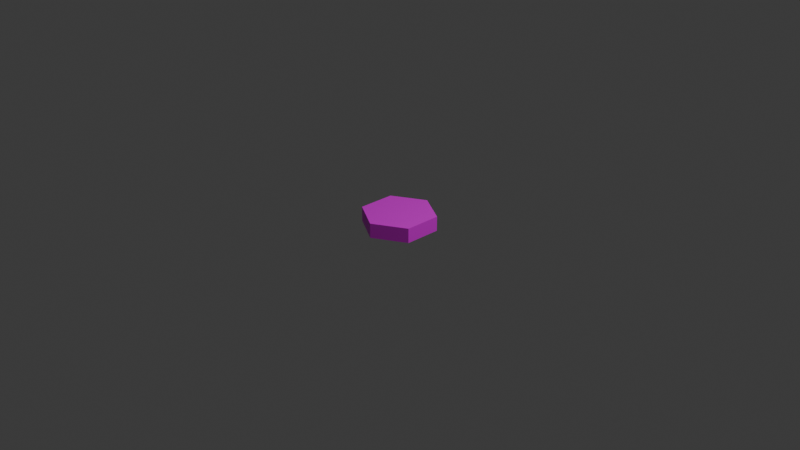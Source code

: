 # Source: Ally02.blend  (saved by Blender 4.4.32; exported with 4.5.12 LTS)
import bpy
from mathutils import Matrix  # noqa: F401  (used for matrix-valued properties, if any)

bpy.ops.wm.read_factory_settings(use_empty=True)
scene = bpy.context.scene
scene.name = 'Scene'

# ---- collections
col_collection = bpy.data.collections.new('Collection'); scene.collection.children.link(col_collection)

# ---- images (referenced by path relative to the original .blend; pixels are not part of the script)
import os
ASSET_DIR = os.environ.get("B2B_ASSET_DIR", "")  # directory of the original .blend (textures are referenced by path, not embedded)
HERE = os.path.dirname(os.path.abspath(__file__))  # packed textures are extracted next to this script under _unpacked/

def load_image(name, relpath, width, height, colorspace="sRGB"):
    """Load a texture the original file referenced (path relative to the .blend, or extracted next to this script)."""
    p = next((c for c in (os.path.join(HERE, relpath), os.path.join(ASSET_DIR, relpath)) if relpath and os.path.exists(c)), "")
    if p:
        img = bpy.data.images.load(p, check_existing=True)
        img.name = name
    else:  # same state as the original file: an image datablock whose file is absent (Cycles renders it pink)
        img = bpy.data.images.new(name, width, height)
        img.source = "FILE"
        img.filepath = "//" + (relpath or name)
    img.colorspace_settings.name = colorspace
    return img
img_ally_body_png = load_image('Ally_Body.png', 'Ally_Body.png', 1024, 1024, 'sRGB')

# ---- materials (node trees are filled in below, after node groups)
mat_002 = bpy.data.materials.new('マテリアル.002')

# ---- material node trees
mat_002.use_nodes = True; mat_002.node_tree.nodes.clear()
_N = mat_002.node_tree.nodes; _L = mat_002.node_tree.links
n0 = _N.new('ShaderNodeBsdfPrincipled'); n0.name = 'プリンシプルBSDF'; n0.location = (10, 300)
n1 = _N.new('ShaderNodeOutputMaterial'); n1.name = 'マテリアル出力'; n1.location = (300, 300)
n2 = _N.new('ShaderNodeTexImage'); n2.name = '画像テクスチャ'; n2.location = (-280, 275)
n2.image = img_ally_body_png
_L.new(n0.outputs[0], n1.inputs[0])
_L.new(n2.outputs[0], n0.inputs[0])
n1.is_active_output = True

# ---- world
world_world = bpy.data.worlds.new('World'); scene.world = world_world
world_world.use_nodes = True; world_world.node_tree.nodes.clear()
_N = world_world.node_tree.nodes; _L = world_world.node_tree.links
n0 = _N.new('ShaderNodeOutputWorld'); n0.name = 'World Output'; n0.location = (300, 300)
n1 = _N.new('ShaderNodeBackground'); n1.name = 'Background'; n1.location = (10, 300)
n1.inputs[0].default_value = (0.05088, 0.05088, 0.05088, 1.0)
_L.new(n1.outputs[0], n0.inputs[0])
n0.is_active_output = True
world_world.color = (0.05088, 0.05088, 0.05088)
world_world.sun_shadow_jitter_overblur = 0.0

# ---- cameras
cam_camera = bpy.data.cameras.new('Camera')
cam_camera.clip_end = 100.0
cam_camera.ortho_scale = 7.314

# ---- lights
light_light = bpy.data.lights.new('Light', 'POINT')
light_light.energy = 1000.0
light_light.shadow_soft_size = 0.1

# ---- meshes
me_001 = bpy.data.meshes.new('円柱.001')
me_001.from_pydata([(0.0, 0.3956, -0.07912), (0.0, 0.3956, 0.07912), (0.3426, 0.1978, -0.07912), (0.3426, 0.1978, 0.07912), (0.3426, -0.1978, -0.07912), (0.3426, -0.1978, 0.07912), (0.0, -0.3956, -0.07912), (0.0, -0.3956, 0.07912), (-0.3426, -0.1978, -0.07912), (-0.3426, -0.1978, 0.07912), (-0.3426, 0.1978, -0.07912), (-0.3426, 0.1978, 0.07912), (-4.967e-09, 0.25, -0.125), (0.2165, 0.125, -0.125), (-4.967e-09, 0.25, -0.075), (-0.2165, 0.125, -0.125), (-0.2165, -0.125, -0.125), (-0.2165, 0.125, -0.075), (-0.2165, -0.125, -0.075), (-4.967e-09, -0.25, -0.075), (0.2165, -0.125, -0.075), (-4.967e-09, -0.25, -0.125), (0.2165, -0.125, -0.125), (0.2165, 0.125, -0.075)], [], [(1, 2, 0), (3, 4, 2), (5, 6, 4), (7, 8, 6), (1, 9, 5), (9, 10, 8), (11, 0, 10), (2, 6, 10), (13, 21, 15), (14, 13, 12), (17, 12, 15), (18, 15, 16), (19, 16, 21), (20, 21, 22), (23, 22, 13), (1, 3, 2), (3, 5, 4), (5, 7, 6), (7, 9, 8), (5, 3, 1), (1, 11, 9), (9, 7, 5), (9, 11, 10), (11, 1, 0), (10, 0, 2), (2, 4, 6), (6, 8, 10), (15, 12, 13), (13, 22, 21), (21, 16, 15), (14, 23, 13), (17, 14, 12), (18, 17, 15), (19, 18, 16), (20, 19, 21), (23, 20, 22)])
_uv = me_001.uv_layers.new(name='UVマップ')
_uv.uv.foreach_set('vector', [0.9232, 0.5228, 0.8076, 0.4081, 0.9468, 0.4671, 0.784, 0.4638, 0.6684, 0.3491, 0.8076, 0.4081, 0.6448, 0.4048, 0.5292, 0.2901, 0.6684, 0.3491, 0.5247, 0.3479, 0.3738, 0.3389, 0.5292, 0.2901, 0.5228, 0.6176, 0.3995, 0.4055, 0.6448, 0.4048, 0.3995, 0.4055, 0.2073, 0.403, 0.3738, 0.3389, 0.233, 0.4696, 0.04085, 0.4672, 0.2073, 0.403, 0.4797, 0.8197, 0.2349, 0.7354, 0.4303, 0.5655, 0.6963, 0.7436, 0.7154, 0.5901, 0.8547, 0.6536, 0.4973, 0.778, 0.5844, 0.7213, 0.5116, 0.7926, 0.8747, 0.5354, 0.9622, 0.5323, 0.8786, 0.5521, 0.7911, 0.5552, 0.8786, 0.5521, 0.795, 0.5719, 0.7075, 0.5749, 0.795, 0.5719, 0.7154, 0.5901, 0.6429, 0.6353, 0.7154, 0.5901, 0.6572, 0.6499, 0.5701, 0.7067, 0.6572, 0.6499, 0.5844, 0.7213, 0.9232, 0.5228, 0.784, 0.4638, 0.8076, 0.4081, 0.784, 0.4638, 0.6448, 0.4048, 0.6684, 0.3491, 0.6448, 0.4048, 0.5247, 0.3479, 0.5292, 0.2901, 0.5247, 0.3479, 0.3995, 0.4055, 0.3738, 0.3389, 0.6448, 0.4048, 0.6452, 0.5464, 0.5228, 0.6176, 0.5228, 0.6176, 0.3999, 0.5471, 0.3995, 0.4055, 0.3995, 0.4055, 0.5247, 0.3479, 0.6448, 0.4048, 0.3995, 0.4055, 0.233, 0.4696, 0.2073, 0.403, 0.233, 0.4696, 0.0665, 0.5338, 0.04085, 0.4672, 0.4303, 0.5655, 0.5283, 0.6783, 0.4797, 0.8197, 0.4797, 0.8197, 0.3329, 0.8482, 0.2349, 0.7354, 0.2349, 0.7354, 0.2835, 0.594, 0.4303, 0.5655, 0.8547, 0.6536, 0.8015, 0.7443, 0.6963, 0.7436, 0.6963, 0.7436, 0.6572, 0.6499, 0.7154, 0.5901, 0.7154, 0.5901, 0.795, 0.5719, 0.8547, 0.6536, 0.4973, 0.778, 0.5701, 0.7067, 0.5844, 0.7213, 0.8747, 0.5354, 0.9583, 0.5156, 0.9622, 0.5323, 0.7911, 0.5552, 0.8747, 0.5354, 0.8786, 0.5521, 0.7075, 0.5749, 0.7911, 0.5552, 0.795, 0.5719, 0.6429, 0.6353, 0.7075, 0.5749, 0.7154, 0.5901, 0.5701, 0.7067, 0.6429, 0.6353, 0.6572, 0.6499])
me_001.materials.append(mat_002)
me_001.update()

# ---- objects
ob_light = bpy.data.objects.new('Light', light_light)
ob_camera = bpy.data.objects.new('Camera', cam_camera)
ob_x = bpy.data.objects.new('円柱', me_001)

# ---- transforms, parenting, visibility, modifiers, constraints
ob_light.location = (4.076, 1.005, 5.904)
ob_light.rotation_euler = (0.6503, 0.05522, 1.866)
ob_light.lock_rotations_4d = False
ob_light.empty_display_type = 'ARROWS'
ob_light.color = (0.0, 0.0, 0.0, 0.0)
ob_light.lineart.crease_threshold = 0.0
ob_camera.location = (7.359, -6.926, 4.958)
ob_camera.rotation_euler = (1.109, 0.0, 0.8149)
ob_camera.lock_rotations_4d = False
ob_camera.empty_display_type = 'ARROWS'
ob_camera.color = (0.0, 0.0, 0.0, 0.0)
ob_camera.display_type = 'WIRE'
ob_camera.lineart.crease_threshold = 0.0
ob_x.location = (0.0, 0.0, 0.0)

# ---- collection membership
col_collection.objects.link(ob_light)
col_collection.objects.link(ob_camera)
col_collection.objects.link(ob_x)

# ---- scene / render settings (as saved in the file)
scene.camera = ob_camera
scene.frame_start = 1; scene.frame_end = 250; scene.frame_set(1)
scene.render.engine = 'BLENDER_EEVEE_NEXT'
bpy.context.view_layer.update()
